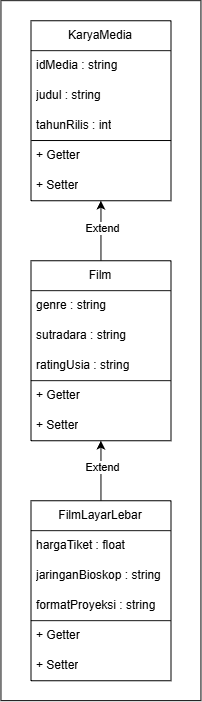

The diagram above was exported from draw.io. Its source (the exported page's mxGraphModel, read from the mxfile embedded in the PNG):
<mxGraphModel dx="1440" dy="638" grid="1" gridSize="10" guides="1" tooltips="1" connect="1" arrows="1" fold="1" page="1" pageScale="1" pageWidth="827" pageHeight="1169" math="0" shadow="0">
  <root>
    <mxCell id="0" />
    <mxCell id="1" parent="0" />
    <mxCell id="xwiM6WVr1rAlniBFFl0s-29" parent="1" style="rounded=0;whiteSpace=wrap;html=1;" value="" vertex="1">
      <mxGeometry height="700" width="200" x="280" y="60" as="geometry" />
    </mxCell>
    <mxCell id="xwiM6WVr1rAlniBFFl0s-1" parent="1" style="swimlane;fontStyle=0;childLayout=stackLayout;horizontal=1;startSize=30;horizontalStack=0;resizeParent=1;resizeParentMax=0;resizeLast=0;collapsible=1;marginBottom=0;whiteSpace=wrap;html=1;" value="KaryaMedia" vertex="1">
      <mxGeometry height="180" width="140" x="310" y="80" as="geometry" />
    </mxCell>
    <mxCell id="xwiM6WVr1rAlniBFFl0s-2" parent="xwiM6WVr1rAlniBFFl0s-1" style="text;strokeColor=none;fillColor=none;align=left;verticalAlign=middle;spacingLeft=4;spacingRight=4;overflow=hidden;points=[[0,0.5],[1,0.5]];portConstraint=eastwest;rotatable=0;whiteSpace=wrap;html=1;" value="idMedia : string" vertex="1">
      <mxGeometry height="30" width="140" y="30" as="geometry" />
    </mxCell>
    <mxCell id="xwiM6WVr1rAlniBFFl0s-3" parent="xwiM6WVr1rAlniBFFl0s-1" style="text;strokeColor=none;fillColor=none;align=left;verticalAlign=middle;spacingLeft=4;spacingRight=4;overflow=hidden;points=[[0,0.5],[1,0.5]];portConstraint=eastwest;rotatable=0;whiteSpace=wrap;html=1;" value="judul : string" vertex="1">
      <mxGeometry height="30" width="140" y="60" as="geometry" />
    </mxCell>
    <mxCell id="xwiM6WVr1rAlniBFFl0s-4" parent="xwiM6WVr1rAlniBFFl0s-1" style="text;strokeColor=none;fillColor=none;align=left;verticalAlign=middle;spacingLeft=4;spacingRight=4;overflow=hidden;points=[[0,0.5],[1,0.5]];portConstraint=eastwest;rotatable=0;whiteSpace=wrap;html=1;" value="tahunRilis : int" vertex="1">
      <mxGeometry height="30" width="140" y="90" as="geometry" />
    </mxCell>
    <mxCell id="xwiM6WVr1rAlniBFFl0s-5" parent="xwiM6WVr1rAlniBFFl0s-1" style="text;strokeColor=none;fillColor=none;align=left;verticalAlign=middle;spacingLeft=4;spacingRight=4;overflow=hidden;points=[[0,0.5],[1,0.5]];portConstraint=eastwest;rotatable=0;whiteSpace=wrap;html=1;" value="+ Getter" vertex="1">
      <mxGeometry height="30" width="140" y="120" as="geometry" />
    </mxCell>
    <mxCell id="xwiM6WVr1rAlniBFFl0s-6" parent="xwiM6WVr1rAlniBFFl0s-1" style="text;strokeColor=none;fillColor=none;align=left;verticalAlign=middle;spacingLeft=4;spacingRight=4;overflow=hidden;points=[[0,0.5],[1,0.5]];portConstraint=eastwest;rotatable=0;whiteSpace=wrap;html=1;" value="+ Setter" vertex="1">
      <mxGeometry height="30" width="140" y="150" as="geometry" />
    </mxCell>
    <mxCell id="xwiM6WVr1rAlniBFFl0s-19" edge="1" parent="xwiM6WVr1rAlniBFFl0s-1" source="xwiM6WVr1rAlniBFFl0s-4" style="endArrow=none;html=1;rounded=0;exitX=0.002;exitY=0.996;exitDx=0;exitDy=0;exitPerimeter=0;entryX=1.001;entryY=-0.004;entryDx=0;entryDy=0;entryPerimeter=0;" target="xwiM6WVr1rAlniBFFl0s-5" value="">
      <mxGeometry height="50" relative="1" width="50" as="geometry">
        <mxPoint x="80" y="430" as="sourcePoint" />
        <mxPoint x="130" y="210" as="targetPoint" />
      </mxGeometry>
    </mxCell>
    <mxCell id="xwiM6WVr1rAlniBFFl0s-22" edge="1" parent="1" source="xwiM6WVr1rAlniBFFl0s-7" style="edgeStyle=orthogonalEdgeStyle;rounded=0;orthogonalLoop=1;jettySize=auto;html=1;entryX=0.5;entryY=1;entryDx=0;entryDy=0;" target="xwiM6WVr1rAlniBFFl0s-1">
      <mxGeometry relative="1" as="geometry" />
    </mxCell>
    <mxCell id="xwiM6WVr1rAlniBFFl0s-25" connectable="0" parent="xwiM6WVr1rAlniBFFl0s-22" style="edgeLabel;html=1;align=center;verticalAlign=middle;resizable=0;points=[];" value="Extend" vertex="1">
      <mxGeometry relative="1" x="0.1103" y="-1" as="geometry">
        <mxPoint as="offset" />
      </mxGeometry>
    </mxCell>
    <mxCell id="xwiM6WVr1rAlniBFFl0s-7" parent="1" style="swimlane;fontStyle=0;childLayout=stackLayout;horizontal=1;startSize=30;horizontalStack=0;resizeParent=1;resizeParentMax=0;resizeLast=0;collapsible=1;marginBottom=0;whiteSpace=wrap;html=1;" value="Film" vertex="1">
      <mxGeometry height="180" width="140" x="310" y="320" as="geometry" />
    </mxCell>
    <mxCell id="xwiM6WVr1rAlniBFFl0s-8" parent="xwiM6WVr1rAlniBFFl0s-7" style="text;strokeColor=none;fillColor=none;align=left;verticalAlign=middle;spacingLeft=4;spacingRight=4;overflow=hidden;points=[[0,0.5],[1,0.5]];portConstraint=eastwest;rotatable=0;whiteSpace=wrap;html=1;" value="genre : string" vertex="1">
      <mxGeometry height="30" width="140" y="30" as="geometry" />
    </mxCell>
    <mxCell id="xwiM6WVr1rAlniBFFl0s-9" parent="xwiM6WVr1rAlniBFFl0s-7" style="text;strokeColor=none;fillColor=none;align=left;verticalAlign=middle;spacingLeft=4;spacingRight=4;overflow=hidden;points=[[0,0.5],[1,0.5]];portConstraint=eastwest;rotatable=0;whiteSpace=wrap;html=1;" value="sutradara : string" vertex="1">
      <mxGeometry height="30" width="140" y="60" as="geometry" />
    </mxCell>
    <mxCell id="xwiM6WVr1rAlniBFFl0s-10" parent="xwiM6WVr1rAlniBFFl0s-7" style="text;strokeColor=none;fillColor=none;align=left;verticalAlign=middle;spacingLeft=4;spacingRight=4;overflow=hidden;points=[[0,0.5],[1,0.5]];portConstraint=eastwest;rotatable=0;whiteSpace=wrap;html=1;" value="ratingUsia : string" vertex="1">
      <mxGeometry height="30" width="140" y="90" as="geometry" />
    </mxCell>
    <mxCell id="xwiM6WVr1rAlniBFFl0s-20" edge="1" parent="xwiM6WVr1rAlniBFFl0s-7" style="endArrow=none;html=1;rounded=0;exitX=0.002;exitY=0.996;exitDx=0;exitDy=0;exitPerimeter=0;entryX=1.001;entryY=-0.004;entryDx=0;entryDy=0;entryPerimeter=0;" value="">
      <mxGeometry height="50" relative="1" width="50" as="geometry">
        <mxPoint y="120" as="sourcePoint" />
        <mxPoint x="140" y="120" as="targetPoint" />
      </mxGeometry>
    </mxCell>
    <mxCell id="xwiM6WVr1rAlniBFFl0s-11" parent="xwiM6WVr1rAlniBFFl0s-7" style="text;strokeColor=none;fillColor=none;align=left;verticalAlign=middle;spacingLeft=4;spacingRight=4;overflow=hidden;points=[[0,0.5],[1,0.5]];portConstraint=eastwest;rotatable=0;whiteSpace=wrap;html=1;" value="+ Getter" vertex="1">
      <mxGeometry height="30" width="140" y="120" as="geometry" />
    </mxCell>
    <mxCell id="xwiM6WVr1rAlniBFFl0s-12" parent="xwiM6WVr1rAlniBFFl0s-7" style="text;strokeColor=none;fillColor=none;align=left;verticalAlign=middle;spacingLeft=4;spacingRight=4;overflow=hidden;points=[[0,0.5],[1,0.5]];portConstraint=eastwest;rotatable=0;whiteSpace=wrap;html=1;" value="+ Setter" vertex="1">
      <mxGeometry height="30" width="140" y="150" as="geometry" />
    </mxCell>
    <mxCell id="xwiM6WVr1rAlniBFFl0s-23" edge="1" parent="1" source="xwiM6WVr1rAlniBFFl0s-13" style="edgeStyle=orthogonalEdgeStyle;rounded=0;orthogonalLoop=1;jettySize=auto;html=1;entryX=0.5;entryY=1;entryDx=0;entryDy=0;" target="xwiM6WVr1rAlniBFFl0s-7">
      <mxGeometry relative="1" as="geometry" />
    </mxCell>
    <mxCell id="xwiM6WVr1rAlniBFFl0s-26" connectable="0" parent="xwiM6WVr1rAlniBFFl0s-23" style="edgeLabel;html=1;align=center;verticalAlign=middle;resizable=0;points=[];" value="Extend" vertex="1">
      <mxGeometry relative="1" x="0.1333" y="-1" as="geometry">
        <mxPoint as="offset" />
      </mxGeometry>
    </mxCell>
    <mxCell id="xwiM6WVr1rAlniBFFl0s-13" parent="1" style="swimlane;fontStyle=0;childLayout=stackLayout;horizontal=1;startSize=30;horizontalStack=0;resizeParent=1;resizeParentMax=0;resizeLast=0;collapsible=1;marginBottom=0;whiteSpace=wrap;html=1;" value="FilmLayarLebar" vertex="1">
      <mxGeometry height="180" width="140" x="310" y="560" as="geometry" />
    </mxCell>
    <mxCell id="xwiM6WVr1rAlniBFFl0s-14" parent="xwiM6WVr1rAlniBFFl0s-13" style="text;strokeColor=none;fillColor=none;align=left;verticalAlign=middle;spacingLeft=4;spacingRight=4;overflow=hidden;points=[[0,0.5],[1,0.5]];portConstraint=eastwest;rotatable=0;whiteSpace=wrap;html=1;" value="hargaTiket : float" vertex="1">
      <mxGeometry height="30" width="140" y="30" as="geometry" />
    </mxCell>
    <mxCell id="xwiM6WVr1rAlniBFFl0s-15" parent="xwiM6WVr1rAlniBFFl0s-13" style="text;strokeColor=none;fillColor=none;align=left;verticalAlign=middle;spacingLeft=4;spacingRight=4;overflow=hidden;points=[[0,0.5],[1,0.5]];portConstraint=eastwest;rotatable=0;whiteSpace=wrap;html=1;" value="jaringanBioskop : string" vertex="1">
      <mxGeometry height="30" width="140" y="60" as="geometry" />
    </mxCell>
    <mxCell id="xwiM6WVr1rAlniBFFl0s-16" parent="xwiM6WVr1rAlniBFFl0s-13" style="text;strokeColor=none;fillColor=none;align=left;verticalAlign=middle;spacingLeft=4;spacingRight=4;overflow=hidden;points=[[0,0.5],[1,0.5]];portConstraint=eastwest;rotatable=0;whiteSpace=wrap;html=1;" value="formatProyeksi : string" vertex="1">
      <mxGeometry height="30" width="140" y="90" as="geometry" />
    </mxCell>
    <mxCell id="xwiM6WVr1rAlniBFFl0s-21" edge="1" parent="xwiM6WVr1rAlniBFFl0s-13" style="endArrow=none;html=1;rounded=0;exitX=0.002;exitY=0.996;exitDx=0;exitDy=0;exitPerimeter=0;entryX=1.001;entryY=-0.004;entryDx=0;entryDy=0;entryPerimeter=0;" value="">
      <mxGeometry height="50" relative="1" width="50" as="geometry">
        <mxPoint y="120" as="sourcePoint" />
        <mxPoint x="140" y="120" as="targetPoint" />
      </mxGeometry>
    </mxCell>
    <mxCell id="xwiM6WVr1rAlniBFFl0s-17" parent="xwiM6WVr1rAlniBFFl0s-13" style="text;strokeColor=none;fillColor=none;align=left;verticalAlign=middle;spacingLeft=4;spacingRight=4;overflow=hidden;points=[[0,0.5],[1,0.5]];portConstraint=eastwest;rotatable=0;whiteSpace=wrap;html=1;" value="+ Getter" vertex="1">
      <mxGeometry height="30" width="140" y="120" as="geometry" />
    </mxCell>
    <mxCell id="xwiM6WVr1rAlniBFFl0s-18" parent="xwiM6WVr1rAlniBFFl0s-13" style="text;strokeColor=none;fillColor=none;align=left;verticalAlign=middle;spacingLeft=4;spacingRight=4;overflow=hidden;points=[[0,0.5],[1,0.5]];portConstraint=eastwest;rotatable=0;whiteSpace=wrap;html=1;" value="+ Setter" vertex="1">
      <mxGeometry height="30" width="140" y="150" as="geometry" />
    </mxCell>
  </root>
</mxGraphModel>